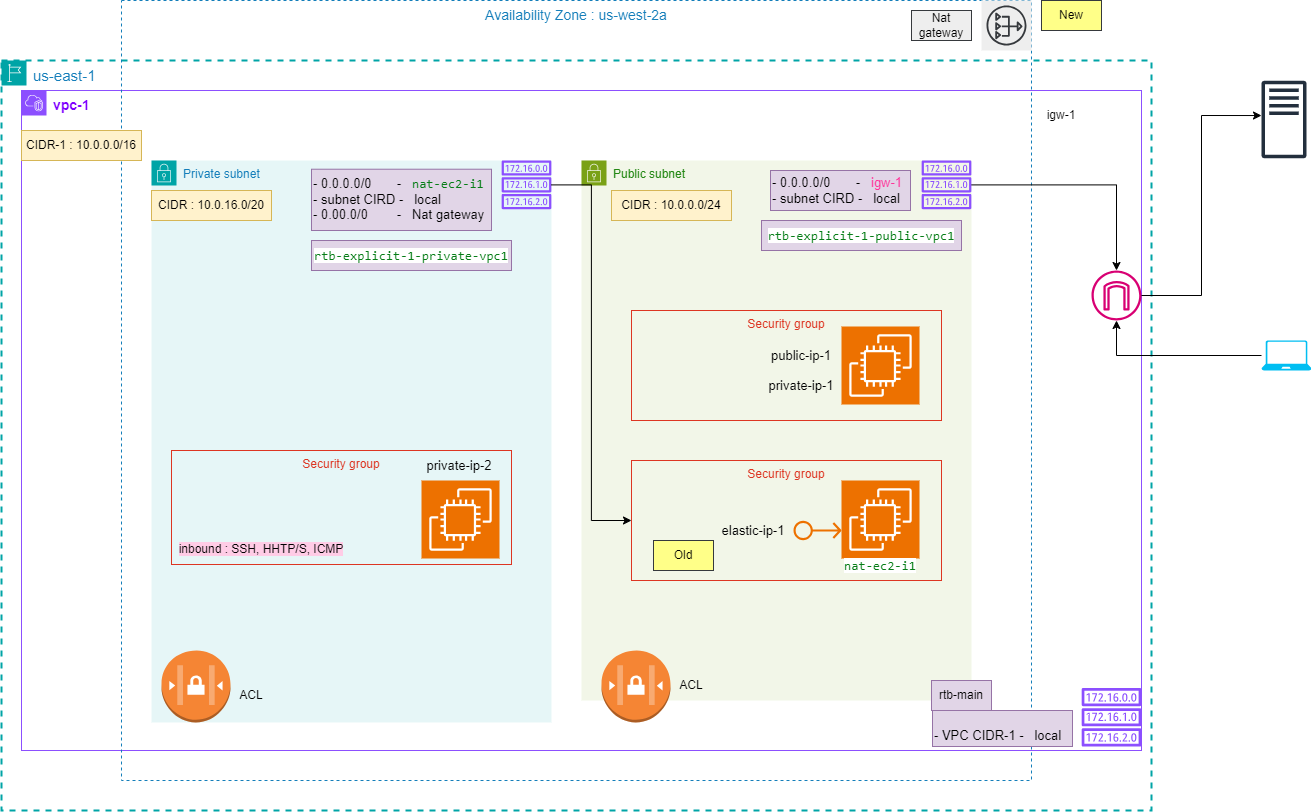

The diagram above was exported from draw.io. Its source (the exported page's mxGraphModel, read from the mxfile embedded in the PNG):
<mxGraphModel dx="2284" dy="1838" grid="1" gridSize="10" guides="1" tooltips="1" connect="1" arrows="1" fold="1" page="1" pageScale="1" pageWidth="850" pageHeight="1100" math="0" shadow="0">
  <root>
    <mxCell id="0" />
    <mxCell id="1" parent="0" />
    <mxCell id="3wQzCLE45Nl8WPakzI7t-23" value="&lt;font color=&quot;#7f00ff&quot; style=&quot;font-size: 14px;&quot;&gt;&lt;b&gt;vpc-1&lt;/b&gt;&lt;/font&gt;" style="points=[[0,0],[0.25,0],[0.5,0],[0.75,0],[1,0],[1,0.25],[1,0.5],[1,0.75],[1,1],[0.75,1],[0.5,1],[0.25,1],[0,1],[0,0.75],[0,0.5],[0,0.25]];outlineConnect=0;gradientColor=none;html=1;whiteSpace=wrap;fontSize=12;fontStyle=0;container=1;pointerEvents=0;collapsible=0;recursiveResize=0;shape=mxgraph.aws4.group;grIcon=mxgraph.aws4.group_vpc2;strokeColor=#8C4FFF;fillColor=none;verticalAlign=top;align=left;spacingLeft=30;fontColor=#AAB7B8;dashed=0;" parent="1" vertex="1">
      <mxGeometry x="-120" y="-100" width="1120" height="660" as="geometry" />
    </mxCell>
    <mxCell id="3wQzCLE45Nl8WPakzI7t-1" value="&lt;font style=&quot;font-size: 15px;&quot;&gt;us-east-1&amp;nbsp;&lt;/font&gt;" style="points=[[0,0],[0.25,0],[0.5,0],[0.75,0],[1,0],[1,0.25],[1,0.5],[1,0.75],[1,1],[0.75,1],[0.5,1],[0.25,1],[0,1],[0,0.75],[0,0.5],[0,0.25]];outlineConnect=0;gradientColor=none;html=1;whiteSpace=wrap;fontSize=12;fontStyle=0;container=1;pointerEvents=0;collapsible=0;recursiveResize=0;shape=mxgraph.aws4.group;grIcon=mxgraph.aws4.group_region;strokeColor=#00A4A6;fillColor=none;verticalAlign=top;align=left;spacingLeft=30;fontColor=#147EBA;dashed=1;strokeWidth=2;" parent="1" vertex="1">
      <mxGeometry x="-140" y="-130" width="1150" height="750" as="geometry" />
    </mxCell>
    <mxCell id="3wQzCLE45Nl8WPakzI7t-75" value="&lt;font style=&quot;font-size: 14px;&quot;&gt;Availability Zone : us-west-2a&lt;/font&gt;&lt;div style=&quot;font-size: 14px;&quot;&gt;&lt;br&gt;&lt;/div&gt;" style="fillColor=none;strokeColor=#147EBA;dashed=1;verticalAlign=top;fontStyle=0;fontColor=#147EBA;whiteSpace=wrap;html=1;" parent="3wQzCLE45Nl8WPakzI7t-1" vertex="1">
      <mxGeometry x="120" y="-60" width="910" height="780" as="geometry" />
    </mxCell>
    <mxCell id="3wQzCLE45Nl8WPakzI7t-5" value="Private subnet" style="points=[[0,0],[0.25,0],[0.5,0],[0.75,0],[1,0],[1,0.25],[1,0.5],[1,0.75],[1,1],[0.75,1],[0.5,1],[0.25,1],[0,1],[0,0.75],[0,0.5],[0,0.25]];outlineConnect=0;gradientColor=none;html=1;whiteSpace=wrap;fontSize=12;fontStyle=0;container=1;pointerEvents=0;collapsible=0;recursiveResize=0;shape=mxgraph.aws4.group;grIcon=mxgraph.aws4.group_security_group;grStroke=0;strokeColor=#00A4A6;fillColor=#E6F6F7;verticalAlign=top;align=left;spacingLeft=30;fontColor=#147EBA;dashed=0;" parent="3wQzCLE45Nl8WPakzI7t-1" vertex="1">
      <mxGeometry x="150" y="100" width="400" height="562" as="geometry" />
    </mxCell>
    <mxCell id="3wQzCLE45Nl8WPakzI7t-17" value="" style="sketch=0;outlineConnect=0;fontColor=#232F3E;gradientColor=none;fillColor=#8C4FFF;strokeColor=none;dashed=0;verticalLabelPosition=bottom;verticalAlign=top;align=center;html=1;fontSize=12;fontStyle=0;aspect=fixed;pointerEvents=1;shape=mxgraph.aws4.route_table;" parent="3wQzCLE45Nl8WPakzI7t-5" vertex="1">
      <mxGeometry x="350" width="50" height="48.72" as="geometry" />
    </mxCell>
    <mxCell id="3wQzCLE45Nl8WPakzI7t-68" value="CIDR : 10.0.16.0/20" style="text;html=1;align=center;verticalAlign=middle;whiteSpace=wrap;rounded=0;fillColor=#fff2cc;strokeColor=#d6b656;" parent="3wQzCLE45Nl8WPakzI7t-5" vertex="1">
      <mxGeometry y="30" width="120" height="30" as="geometry" />
    </mxCell>
    <mxCell id="3wQzCLE45Nl8WPakzI7t-70" value="&lt;font style=&quot;font-size: 13px;&quot;&gt;- 0.0.0.0/0&amp;nbsp; &amp;nbsp; &amp;nbsp; &amp;nbsp;-&amp;nbsp; &amp;nbsp;&lt;/font&gt;&lt;span style=&quot;color: rgb(6, 125, 23); font-family: &amp;quot;JetBrains Mono&amp;quot;, monospace; font-size: 9.8pt; text-align: center; background-color: initial;&quot;&gt;nat-ec2-i1&lt;/span&gt;&lt;div style=&quot;font-size: 13px;&quot;&gt;&lt;font style=&quot;font-size: 13px;&quot;&gt;- subnet CIRD -&amp;nbsp; &amp;nbsp;local&lt;/font&gt;&lt;/div&gt;&lt;div style=&quot;font-size: 13px;&quot;&gt;&lt;font style=&quot;font-size: 13px;&quot;&gt;- 0.00.0/0&amp;nbsp; &amp;nbsp; &amp;nbsp; &amp;nbsp; -&amp;nbsp; &amp;nbsp;Nat gateway&lt;/font&gt;&lt;/div&gt;" style="text;html=1;align=left;verticalAlign=middle;whiteSpace=wrap;rounded=0;fillColor=#e1d5e7;strokeColor=#9673a6;" parent="3wQzCLE45Nl8WPakzI7t-5" vertex="1">
      <mxGeometry x="160" y="8.72" width="180" height="61.28" as="geometry" />
    </mxCell>
    <mxCell id="lTsZ9QhnL7NKHDbEhiwh-6" value="" style="outlineConnect=0;dashed=0;verticalLabelPosition=bottom;verticalAlign=top;align=center;html=1;shape=mxgraph.aws3.network_access_controllist;fillColor=#F58534;gradientColor=none;" parent="3wQzCLE45Nl8WPakzI7t-5" vertex="1">
      <mxGeometry x="10" y="490" width="69" height="72" as="geometry" />
    </mxCell>
    <mxCell id="lTsZ9QhnL7NKHDbEhiwh-8" value="ACL" style="text;html=1;align=center;verticalAlign=middle;whiteSpace=wrap;rounded=0;" parent="3wQzCLE45Nl8WPakzI7t-5" vertex="1">
      <mxGeometry x="70" y="520" width="60" height="30" as="geometry" />
    </mxCell>
    <mxCell id="3wQzCLE45Nl8WPakzI7t-6" value="Public subnet" style="points=[[0,0],[0.25,0],[0.5,0],[0.75,0],[1,0],[1,0.25],[1,0.5],[1,0.75],[1,1],[0.75,1],[0.5,1],[0.25,1],[0,1],[0,0.75],[0,0.5],[0,0.25]];outlineConnect=0;gradientColor=none;html=1;whiteSpace=wrap;fontSize=12;fontStyle=0;container=1;pointerEvents=0;collapsible=0;recursiveResize=0;shape=mxgraph.aws4.group;grIcon=mxgraph.aws4.group_security_group;grStroke=0;strokeColor=#7AA116;fillColor=#F2F6E8;verticalAlign=top;align=left;spacingLeft=30;fontColor=#248814;dashed=0;" parent="3wQzCLE45Nl8WPakzI7t-1" vertex="1">
      <mxGeometry x="580" y="100" width="390" height="540" as="geometry" />
    </mxCell>
    <mxCell id="3wQzCLE45Nl8WPakzI7t-14" value="Security group" style="fillColor=none;strokeColor=#DD3522;verticalAlign=top;fontStyle=0;fontColor=#DD3522;whiteSpace=wrap;html=1;" parent="3wQzCLE45Nl8WPakzI7t-6" vertex="1">
      <mxGeometry x="50" y="300" width="310" height="120" as="geometry" />
    </mxCell>
    <mxCell id="3wQzCLE45Nl8WPakzI7t-20" value="" style="sketch=0;points=[[0,0,0],[0.25,0,0],[0.5,0,0],[0.75,0,0],[1,0,0],[0,1,0],[0.25,1,0],[0.5,1,0],[0.75,1,0],[1,1,0],[0,0.25,0],[0,0.5,0],[0,0.75,0],[1,0.25,0],[1,0.5,0],[1,0.75,0]];outlineConnect=0;fontColor=#232F3E;fillColor=#ED7100;strokeColor=#ffffff;dashed=0;verticalLabelPosition=bottom;verticalAlign=top;align=center;html=1;fontSize=12;fontStyle=0;aspect=fixed;shape=mxgraph.aws4.resourceIcon;resIcon=mxgraph.aws4.ec2;" parent="3wQzCLE45Nl8WPakzI7t-6" vertex="1">
      <mxGeometry x="260" y="320" width="78" height="78" as="geometry" />
    </mxCell>
    <mxCell id="3wQzCLE45Nl8WPakzI7t-21" value="" style="sketch=0;outlineConnect=0;fontColor=#232F3E;gradientColor=none;fillColor=#ED7100;strokeColor=none;dashed=0;verticalLabelPosition=bottom;verticalAlign=top;align=center;html=1;fontSize=12;fontStyle=0;aspect=fixed;pointerEvents=1;shape=mxgraph.aws4.elastic_ip_address;" parent="3wQzCLE45Nl8WPakzI7t-6" vertex="1">
      <mxGeometry x="212" y="360" width="48" height="20" as="geometry" />
    </mxCell>
    <mxCell id="3wQzCLE45Nl8WPakzI7t-13" value="Security group" style="fillColor=none;strokeColor=#DD3522;verticalAlign=top;fontStyle=0;fontColor=#DD3522;whiteSpace=wrap;html=1;" parent="3wQzCLE45Nl8WPakzI7t-6" vertex="1">
      <mxGeometry x="50" y="150" width="310" height="110" as="geometry" />
    </mxCell>
    <mxCell id="3wQzCLE45Nl8WPakzI7t-19" value="" style="sketch=0;points=[[0,0,0],[0.25,0,0],[0.5,0,0],[0.75,0,0],[1,0,0],[0,1,0],[0.25,1,0],[0.5,1,0],[0.75,1,0],[1,1,0],[0,0.25,0],[0,0.5,0],[0,0.75,0],[1,0.25,0],[1,0.5,0],[1,0.75,0]];outlineConnect=0;fontColor=#232F3E;fillColor=#ED7100;strokeColor=#ffffff;dashed=0;verticalLabelPosition=bottom;verticalAlign=top;align=center;html=1;fontSize=12;fontStyle=0;aspect=fixed;shape=mxgraph.aws4.resourceIcon;resIcon=mxgraph.aws4.ec2;" parent="3wQzCLE45Nl8WPakzI7t-6" vertex="1">
      <mxGeometry x="260" y="166" width="78" height="78" as="geometry" />
    </mxCell>
    <mxCell id="3wQzCLE45Nl8WPakzI7t-28" value="&lt;div style=&quot;background-color:#ffffff;color:#080808&quot;&gt;&lt;pre style=&quot;font-family:'JetBrains Mono',monospace;font-size:9.8pt;&quot;&gt;&lt;span style=&quot;color:#067d17;&quot;&gt;nat-ec2-i1&lt;/span&gt;&lt;/pre&gt;&lt;/div&gt;" style="text;html=1;align=center;verticalAlign=middle;whiteSpace=wrap;rounded=0;" parent="3wQzCLE45Nl8WPakzI7t-6" vertex="1">
      <mxGeometry x="269" y="390" width="60" height="30" as="geometry" />
    </mxCell>
    <mxCell id="3wQzCLE45Nl8WPakzI7t-29" value="&lt;font style=&quot;font-size: 13px;&quot;&gt;elastic-ip-1&lt;/font&gt;" style="text;html=1;align=center;verticalAlign=middle;whiteSpace=wrap;rounded=0;" parent="3wQzCLE45Nl8WPakzI7t-6" vertex="1">
      <mxGeometry x="132" y="355" width="80" height="30" as="geometry" />
    </mxCell>
    <mxCell id="3wQzCLE45Nl8WPakzI7t-31" value="&lt;font style=&quot;font-size: 13px;&quot;&gt;public-ip-1&lt;/font&gt;" style="text;html=1;align=center;verticalAlign=middle;whiteSpace=wrap;rounded=0;" parent="3wQzCLE45Nl8WPakzI7t-6" vertex="1">
      <mxGeometry x="180" y="180" width="80" height="30" as="geometry" />
    </mxCell>
    <mxCell id="3wQzCLE45Nl8WPakzI7t-32" value="&lt;font style=&quot;font-size: 13px;&quot;&gt;private-ip-1&lt;/font&gt;" style="text;html=1;align=center;verticalAlign=middle;whiteSpace=wrap;rounded=0;" parent="3wQzCLE45Nl8WPakzI7t-6" vertex="1">
      <mxGeometry x="180" y="210" width="80" height="30" as="geometry" />
    </mxCell>
    <mxCell id="3wQzCLE45Nl8WPakzI7t-69" value="CIDR : 10.0.0.0/24" style="text;html=1;align=center;verticalAlign=middle;whiteSpace=wrap;rounded=0;fillColor=#fff2cc;strokeColor=#d6b656;" parent="3wQzCLE45Nl8WPakzI7t-6" vertex="1">
      <mxGeometry x="30" y="30" width="120" height="30" as="geometry" />
    </mxCell>
    <mxCell id="3wQzCLE45Nl8WPakzI7t-39" value="&lt;font style=&quot;font-size: 13px;&quot;&gt;- 0.0.0.0/0&amp;nbsp; &amp;nbsp; &amp;nbsp; &amp;nbsp;-&amp;nbsp; &amp;nbsp;&lt;font color=&quot;#ff3399&quot;&gt;igw-1&lt;/font&gt;&lt;/font&gt;&lt;div style=&quot;font-size: 13px;&quot;&gt;&lt;font style=&quot;font-size: 13px;&quot;&gt;- subnet CIRD -&amp;nbsp; &amp;nbsp;local&lt;/font&gt;&lt;/div&gt;" style="text;html=1;align=left;verticalAlign=middle;whiteSpace=wrap;rounded=0;fillColor=#e1d5e7;strokeColor=#9673a6;" parent="3wQzCLE45Nl8WPakzI7t-6" vertex="1">
      <mxGeometry x="189" y="10" width="140" height="40" as="geometry" />
    </mxCell>
    <mxCell id="3wQzCLE45Nl8WPakzI7t-37" value="&lt;div style=&quot;background-color:#ffffff;color:#080808&quot;&gt;&lt;pre style=&quot;font-family:'JetBrains Mono',monospace;font-size:9.8pt;&quot;&gt;&lt;span style=&quot;color:#067d17;&quot;&gt;rtb-explicit-1-public-vpc1&lt;/span&gt;&lt;/pre&gt;&lt;/div&gt;" style="text;html=1;align=center;verticalAlign=middle;whiteSpace=wrap;rounded=0;fillColor=#e1d5e7;strokeColor=#9673a6;" parent="3wQzCLE45Nl8WPakzI7t-6" vertex="1">
      <mxGeometry x="180" y="60" width="200" height="30" as="geometry" />
    </mxCell>
    <mxCell id="lTsZ9QhnL7NKHDbEhiwh-5" value="Old" style="text;html=1;align=center;verticalAlign=middle;whiteSpace=wrap;rounded=0;fillColor=#ffff88;strokeColor=#36393d;" parent="3wQzCLE45Nl8WPakzI7t-6" vertex="1">
      <mxGeometry x="72" y="380" width="60" height="30" as="geometry" />
    </mxCell>
    <mxCell id="lTsZ9QhnL7NKHDbEhiwh-9" value="ACL" style="text;html=1;align=center;verticalAlign=middle;whiteSpace=wrap;rounded=0;" parent="3wQzCLE45Nl8WPakzI7t-6" vertex="1">
      <mxGeometry x="80" y="510" width="60" height="30" as="geometry" />
    </mxCell>
    <mxCell id="3wQzCLE45Nl8WPakzI7t-24" style="edgeStyle=orthogonalEdgeStyle;rounded=0;orthogonalLoop=1;jettySize=auto;html=1;" parent="3wQzCLE45Nl8WPakzI7t-1" source="3wQzCLE45Nl8WPakzI7t-16" target="3wQzCLE45Nl8WPakzI7t-22" edge="1">
      <mxGeometry relative="1" as="geometry" />
    </mxCell>
    <mxCell id="3wQzCLE45Nl8WPakzI7t-16" value="" style="sketch=0;outlineConnect=0;fontColor=#232F3E;gradientColor=none;fillColor=#8C4FFF;strokeColor=none;dashed=0;verticalLabelPosition=bottom;verticalAlign=top;align=center;html=1;fontSize=12;fontStyle=0;aspect=fixed;pointerEvents=1;shape=mxgraph.aws4.route_table;" parent="3wQzCLE45Nl8WPakzI7t-1" vertex="1">
      <mxGeometry x="920" y="100" width="50" height="48.72" as="geometry" />
    </mxCell>
    <mxCell id="3wQzCLE45Nl8WPakzI7t-10" value="Security group" style="fillColor=none;strokeColor=#DD3522;verticalAlign=top;fontStyle=0;fontColor=#DD3522;whiteSpace=wrap;html=1;" parent="3wQzCLE45Nl8WPakzI7t-1" vertex="1">
      <mxGeometry x="170" y="390" width="340" height="114" as="geometry" />
    </mxCell>
    <mxCell id="3wQzCLE45Nl8WPakzI7t-18" value="" style="sketch=0;points=[[0,0,0],[0.25,0,0],[0.5,0,0],[0.75,0,0],[1,0,0],[0,1,0],[0.25,1,0],[0.5,1,0],[0.75,1,0],[1,1,0],[0,0.25,0],[0,0.5,0],[0,0.75,0],[1,0.25,0],[1,0.5,0],[1,0.75,0]];outlineConnect=0;fontColor=#232F3E;fillColor=#ED7100;strokeColor=#ffffff;dashed=0;verticalLabelPosition=bottom;verticalAlign=top;align=center;html=1;fontSize=12;fontStyle=0;aspect=fixed;shape=mxgraph.aws4.resourceIcon;resIcon=mxgraph.aws4.ec2;" parent="3wQzCLE45Nl8WPakzI7t-1" vertex="1">
      <mxGeometry x="420" y="420" width="78" height="78" as="geometry" />
    </mxCell>
    <mxCell id="3wQzCLE45Nl8WPakzI7t-22" value="" style="sketch=0;outlineConnect=0;fillColor=#d80073;strokeColor=#A50040;dashed=0;verticalLabelPosition=bottom;verticalAlign=top;align=center;html=1;fontSize=12;fontStyle=0;aspect=fixed;pointerEvents=1;shape=mxgraph.aws4.internet_gateway;fontColor=#ffffff;" parent="3wQzCLE45Nl8WPakzI7t-1" vertex="1">
      <mxGeometry x="1090" y="210" width="50" height="50" as="geometry" />
    </mxCell>
    <mxCell id="3wQzCLE45Nl8WPakzI7t-27" style="edgeStyle=orthogonalEdgeStyle;rounded=0;orthogonalLoop=1;jettySize=auto;html=1;entryX=0;entryY=0.5;entryDx=0;entryDy=0;" parent="3wQzCLE45Nl8WPakzI7t-1" source="3wQzCLE45Nl8WPakzI7t-17" target="3wQzCLE45Nl8WPakzI7t-14" edge="1">
      <mxGeometry relative="1" as="geometry" />
    </mxCell>
    <mxCell id="3wQzCLE45Nl8WPakzI7t-33" value="&lt;font style=&quot;font-size: 13px;&quot;&gt;private-ip-2&lt;/font&gt;" style="text;html=1;align=center;verticalAlign=middle;whiteSpace=wrap;rounded=0;" parent="3wQzCLE45Nl8WPakzI7t-1" vertex="1">
      <mxGeometry x="418" y="390" width="80" height="30" as="geometry" />
    </mxCell>
    <mxCell id="3wQzCLE45Nl8WPakzI7t-34" value="" style="sketch=0;outlineConnect=0;fontColor=#232F3E;gradientColor=none;fillColor=#8C4FFF;strokeColor=none;dashed=0;verticalLabelPosition=bottom;verticalAlign=top;align=center;html=1;fontSize=12;fontStyle=0;aspect=fixed;pointerEvents=1;shape=mxgraph.aws4.route_table;" parent="3wQzCLE45Nl8WPakzI7t-1" vertex="1">
      <mxGeometry x="1080" y="627.54" width="60" height="58.46" as="geometry" />
    </mxCell>
    <mxCell id="3wQzCLE45Nl8WPakzI7t-35" value="rtb-main" style="text;html=1;align=center;verticalAlign=middle;whiteSpace=wrap;rounded=0;fillColor=#e1d5e7;strokeColor=#9673a6;" parent="3wQzCLE45Nl8WPakzI7t-1" vertex="1">
      <mxGeometry x="930" y="620" width="60" height="30" as="geometry" />
    </mxCell>
    <mxCell id="3wQzCLE45Nl8WPakzI7t-38" value="igw-1" style="text;html=1;align=center;verticalAlign=middle;whiteSpace=wrap;rounded=0;" parent="3wQzCLE45Nl8WPakzI7t-1" vertex="1">
      <mxGeometry x="1030" y="40" width="60" height="30" as="geometry" />
    </mxCell>
    <mxCell id="3wQzCLE45Nl8WPakzI7t-30" value="&lt;span style=&quot;background-color: rgb(255, 204, 230);&quot;&gt;inbound : SSH, HHTP/S, ICMP&lt;/span&gt;" style="text;html=1;align=center;verticalAlign=middle;whiteSpace=wrap;rounded=0;" parent="3wQzCLE45Nl8WPakzI7t-1" vertex="1">
      <mxGeometry x="170" y="474" width="180" height="30" as="geometry" />
    </mxCell>
    <mxCell id="3wQzCLE45Nl8WPakzI7t-40" value="CIDR-1 : 10.0.0.0/16" style="text;html=1;align=center;verticalAlign=middle;whiteSpace=wrap;rounded=0;fillColor=#fff2cc;strokeColor=#d6b656;" parent="3wQzCLE45Nl8WPakzI7t-1" vertex="1">
      <mxGeometry x="20" y="70" width="120" height="30" as="geometry" />
    </mxCell>
    <mxCell id="3wQzCLE45Nl8WPakzI7t-36" value="&lt;div style=&quot;background-color:#ffffff;color:#080808&quot;&gt;&lt;pre style=&quot;font-family:'JetBrains Mono',monospace;font-size:9.8pt;&quot;&gt;&lt;span style=&quot;color:#067d17;&quot;&gt;rtb-explicit-1-private-vpc1&lt;/span&gt;&lt;/pre&gt;&lt;/div&gt;" style="text;html=1;align=center;verticalAlign=middle;whiteSpace=wrap;rounded=0;fillColor=#e1d5e7;strokeColor=#9673a6;" parent="3wQzCLE45Nl8WPakzI7t-1" vertex="1">
      <mxGeometry x="310" y="180" width="200" height="30" as="geometry" />
    </mxCell>
    <mxCell id="3wQzCLE45Nl8WPakzI7t-71" value="&lt;br&gt;&lt;div style=&quot;font-size: 13px;&quot;&gt;&lt;font style=&quot;font-size: 13px;&quot;&gt;- VPC CIDR-1 -&amp;nbsp; &amp;nbsp;local&lt;/font&gt;&lt;/div&gt;" style="text;html=1;align=left;verticalAlign=middle;whiteSpace=wrap;rounded=0;fillColor=#e1d5e7;strokeColor=#9673a6;" parent="3wQzCLE45Nl8WPakzI7t-1" vertex="1">
      <mxGeometry x="931" y="650" width="140" height="36" as="geometry" />
    </mxCell>
    <mxCell id="lTsZ9QhnL7NKHDbEhiwh-3" value="Nat gateway" style="text;html=1;align=center;verticalAlign=middle;whiteSpace=wrap;rounded=0;fillColor=#eeeeee;strokeColor=#36393d;" parent="3wQzCLE45Nl8WPakzI7t-1" vertex="1">
      <mxGeometry x="910" y="-50" width="60" height="30" as="geometry" />
    </mxCell>
    <mxCell id="lTsZ9QhnL7NKHDbEhiwh-1" value="" style="sketch=0;outlineConnect=0;dashed=0;verticalLabelPosition=bottom;verticalAlign=top;align=center;html=1;fontSize=12;fontStyle=0;aspect=fixed;shape=mxgraph.aws4.resourceIcon;resIcon=mxgraph.aws4.nat_gateway;fillColor=#eeeeee;strokeColor=#36393d;" parent="3wQzCLE45Nl8WPakzI7t-1" vertex="1">
      <mxGeometry x="980" y="-60" width="50" height="50" as="geometry" />
    </mxCell>
    <mxCell id="lTsZ9QhnL7NKHDbEhiwh-7" value="" style="outlineConnect=0;dashed=0;verticalLabelPosition=bottom;verticalAlign=top;align=center;html=1;shape=mxgraph.aws3.network_access_controllist;fillColor=#F58534;gradientColor=none;" parent="3wQzCLE45Nl8WPakzI7t-1" vertex="1">
      <mxGeometry x="600" y="590" width="69" height="72" as="geometry" />
    </mxCell>
    <mxCell id="3wQzCLE45Nl8WPakzI7t-25" value="" style="sketch=0;outlineConnect=0;fontColor=#232F3E;gradientColor=none;fillColor=#232F3D;strokeColor=none;dashed=0;verticalLabelPosition=bottom;verticalAlign=top;align=center;html=1;fontSize=12;fontStyle=0;aspect=fixed;pointerEvents=1;shape=mxgraph.aws4.traditional_server;" parent="1" vertex="1">
      <mxGeometry x="1120" y="-110" width="45" height="78" as="geometry" />
    </mxCell>
    <mxCell id="3wQzCLE45Nl8WPakzI7t-26" style="edgeStyle=orthogonalEdgeStyle;rounded=0;orthogonalLoop=1;jettySize=auto;html=1;entryX=0;entryY=0.449;entryDx=0;entryDy=0;entryPerimeter=0;" parent="1" source="3wQzCLE45Nl8WPakzI7t-22" target="3wQzCLE45Nl8WPakzI7t-25" edge="1">
      <mxGeometry relative="1" as="geometry" />
    </mxCell>
    <mxCell id="3wQzCLE45Nl8WPakzI7t-73" style="edgeStyle=orthogonalEdgeStyle;rounded=0;orthogonalLoop=1;jettySize=auto;html=1;" parent="1" source="3wQzCLE45Nl8WPakzI7t-72" target="3wQzCLE45Nl8WPakzI7t-22" edge="1">
      <mxGeometry relative="1" as="geometry" />
    </mxCell>
    <mxCell id="3wQzCLE45Nl8WPakzI7t-72" value="" style="verticalLabelPosition=bottom;html=1;verticalAlign=top;align=center;strokeColor=none;fillColor=#00BEF2;shape=mxgraph.azure.laptop;pointerEvents=1;" parent="1" vertex="1">
      <mxGeometry x="1120" y="150" width="50" height="30" as="geometry" />
    </mxCell>
    <mxCell id="lTsZ9QhnL7NKHDbEhiwh-4" value="New" style="text;html=1;align=center;verticalAlign=middle;whiteSpace=wrap;rounded=0;fillColor=#ffff88;strokeColor=#36393d;" parent="1" vertex="1">
      <mxGeometry x="900" y="-190" width="60" height="30" as="geometry" />
    </mxCell>
  </root>
</mxGraphModel>